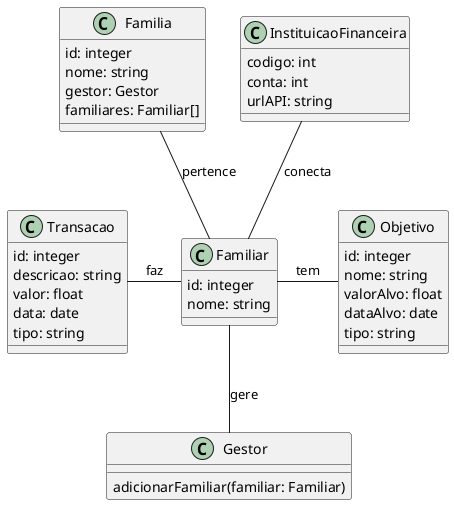

The diagram above was rendered by PlantUML. Its source (embedded in the PNG):
@startuml

class Familia {
    id: integer
    nome: string
    gestor: Gestor
    familiares: Familiar[]
}

class Familiar {
    id: integer
    nome: string
}

class Gestor {
    adicionarFamiliar(familiar: Familiar)
}

class InstituicaoFinanceira {
    codigo: int
    conta: int
    urlAPI: string
}

class Objetivo {
    id: integer
    nome: string
    valorAlvo: float
    dataAlvo: date
    tipo: string
}

class Transacao {
    id: integer
    descricao: string
    valor: float
    data: date
    tipo: string
}

Familia -- Familiar : pertence
Familiar -- Gestor : gere
Familiar -right- Objetivo : tem
Familiar -left- Transacao : faz
InstituicaoFinanceira -- Familiar : conecta

@enduml